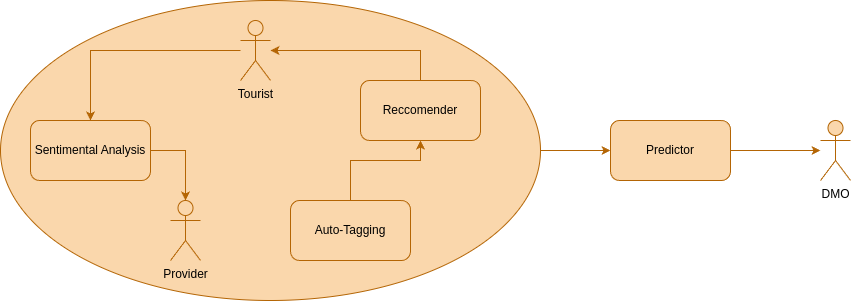

The diagram above was exported from draw.io. Its source (the exported page's mxGraphModel, read from the mxfile embedded in the PNG):
<mxGraphModel dx="1103" dy="578" grid="1" gridSize="10" guides="1" tooltips="1" connect="1" arrows="1" fold="1" page="1" pageScale="1" pageWidth="1169" pageHeight="827" math="0" shadow="0">
  <root>
    <mxCell id="0" />
    <mxCell id="1" parent="0" />
    <mxCell id="b3PsVEyuiNYNSAqMQdg7-1" value="" style="ellipse;whiteSpace=wrap;html=1;strokeColor=#b46504;fillColor=#fad7ac;" vertex="1" parent="1">
      <mxGeometry x="100" y="190" width="540" height="300" as="geometry" />
    </mxCell>
    <mxCell id="b3PsVEyuiNYNSAqMQdg7-2" value="Tourist" style="shape=umlActor;verticalLabelPosition=bottom;verticalAlign=top;html=1;outlineConnect=0;strokeColor=#b46504;fillColor=#fad7ac;" vertex="1" parent="1">
      <mxGeometry x="340" y="210" width="30" height="60" as="geometry" />
    </mxCell>
    <mxCell id="b3PsVEyuiNYNSAqMQdg7-4" value="Provider" style="shape=umlActor;verticalLabelPosition=bottom;verticalAlign=top;html=1;outlineConnect=0;strokeColor=#b46504;fillColor=#fad7ac;" vertex="1" parent="1">
      <mxGeometry x="270" y="390" width="30" height="60" as="geometry" />
    </mxCell>
    <mxCell id="b3PsVEyuiNYNSAqMQdg7-5" value="Auto-Tagging" style="rounded=1;whiteSpace=wrap;html=1;strokeColor=#b46504;fillColor=#fad7ac;" vertex="1" parent="1">
      <mxGeometry x="390" y="390" width="120" height="60" as="geometry" />
    </mxCell>
    <mxCell id="b3PsVEyuiNYNSAqMQdg7-6" value="Reccomender" style="rounded=1;whiteSpace=wrap;html=1;strokeColor=#b46504;fillColor=#fad7ac;" vertex="1" parent="1">
      <mxGeometry x="460" y="270" width="120" height="60" as="geometry" />
    </mxCell>
    <mxCell id="b3PsVEyuiNYNSAqMQdg7-7" value="Sentimental Analysis" style="rounded=1;whiteSpace=wrap;html=1;strokeColor=#b46504;fillColor=#fad7ac;" vertex="1" parent="1">
      <mxGeometry x="130" y="310" width="120" height="60" as="geometry" />
    </mxCell>
    <mxCell id="b3PsVEyuiNYNSAqMQdg7-8" value="" style="endArrow=classic;html=1;rounded=0;exitX=1;exitY=0.5;exitDx=0;exitDy=0;entryX=0.5;entryY=0;entryDx=0;entryDy=0;entryPerimeter=0;strokeColor=#b46504;fontColor=#FFFFFF;fillColor=#fad7ac;" edge="1" parent="1" source="b3PsVEyuiNYNSAqMQdg7-7" target="b3PsVEyuiNYNSAqMQdg7-4">
      <mxGeometry width="50" height="50" relative="1" as="geometry">
        <mxPoint x="310" y="500" as="sourcePoint" />
        <mxPoint x="360" y="450" as="targetPoint" />
        <Array as="points">
          <mxPoint x="285" y="340" />
        </Array>
      </mxGeometry>
    </mxCell>
    <mxCell id="b3PsVEyuiNYNSAqMQdg7-11" value="" style="endArrow=classic;html=1;rounded=0;entryX=0.5;entryY=0;entryDx=0;entryDy=0;strokeColor=#b46504;fontColor=#FFFFFF;fillColor=#fad7ac;" edge="1" parent="1" source="b3PsVEyuiNYNSAqMQdg7-2" target="b3PsVEyuiNYNSAqMQdg7-7">
      <mxGeometry width="50" height="50" relative="1" as="geometry">
        <mxPoint x="250" y="250" as="sourcePoint" />
        <mxPoint x="285" y="300" as="targetPoint" />
        <Array as="points">
          <mxPoint x="190" y="240" />
        </Array>
      </mxGeometry>
    </mxCell>
    <mxCell id="b3PsVEyuiNYNSAqMQdg7-12" value="" style="endArrow=classic;html=1;rounded=0;exitX=0.5;exitY=0;exitDx=0;exitDy=0;strokeColor=#b46504;fontColor=#FFFFFF;fillColor=#fad7ac;" edge="1" parent="1" source="b3PsVEyuiNYNSAqMQdg7-6">
      <mxGeometry width="50" height="50" relative="1" as="geometry">
        <mxPoint x="430" y="370" as="sourcePoint" />
        <mxPoint x="370" y="240" as="targetPoint" />
        <Array as="points">
          <mxPoint x="520" y="240" />
        </Array>
      </mxGeometry>
    </mxCell>
    <mxCell id="b3PsVEyuiNYNSAqMQdg7-13" value="" style="endArrow=classic;html=1;rounded=0;exitX=0.5;exitY=0;exitDx=0;exitDy=0;entryX=0.5;entryY=1;entryDx=0;entryDy=0;strokeColor=#b46504;fontColor=#FFFFFF;fillColor=#fad7ac;" edge="1" parent="1" source="b3PsVEyuiNYNSAqMQdg7-5" target="b3PsVEyuiNYNSAqMQdg7-6">
      <mxGeometry width="50" height="50" relative="1" as="geometry">
        <mxPoint x="530" y="280" as="sourcePoint" />
        <mxPoint x="380" y="250" as="targetPoint" />
        <Array as="points">
          <mxPoint x="450" y="350" />
          <mxPoint x="520" y="350" />
        </Array>
      </mxGeometry>
    </mxCell>
    <mxCell id="b3PsVEyuiNYNSAqMQdg7-14" value="Predictor" style="rounded=1;whiteSpace=wrap;html=1;strokeColor=#b46504;fillColor=#fad7ac;" vertex="1" parent="1">
      <mxGeometry x="710" y="310" width="120" height="60" as="geometry" />
    </mxCell>
    <mxCell id="b3PsVEyuiNYNSAqMQdg7-15" value="DMO" style="shape=umlActor;verticalLabelPosition=bottom;verticalAlign=top;html=1;outlineConnect=0;strokeColor=#b46504;fillColor=#fad7ac;" vertex="1" parent="1">
      <mxGeometry x="920" y="310" width="30" height="60" as="geometry" />
    </mxCell>
    <mxCell id="b3PsVEyuiNYNSAqMQdg7-16" value="" style="endArrow=classic;html=1;rounded=0;exitX=1;exitY=0.5;exitDx=0;exitDy=0;entryX=0;entryY=0.5;entryDx=0;entryDy=0;strokeColor=#b46504;fontColor=#FFFFFF;fillColor=#fad7ac;" edge="1" parent="1" source="b3PsVEyuiNYNSAqMQdg7-1" target="b3PsVEyuiNYNSAqMQdg7-14">
      <mxGeometry width="50" height="50" relative="1" as="geometry">
        <mxPoint x="670" y="480" as="sourcePoint" />
        <mxPoint x="720" y="430" as="targetPoint" />
      </mxGeometry>
    </mxCell>
    <mxCell id="b3PsVEyuiNYNSAqMQdg7-17" value="" style="endArrow=classic;html=1;rounded=0;exitX=1;exitY=0.5;exitDx=0;exitDy=0;strokeColor=#b46504;fontColor=#FFFFFF;fillColor=#fad7ac;" edge="1" parent="1" source="b3PsVEyuiNYNSAqMQdg7-14" target="b3PsVEyuiNYNSAqMQdg7-15">
      <mxGeometry width="50" height="50" relative="1" as="geometry">
        <mxPoint x="630" y="520" as="sourcePoint" />
        <mxPoint x="680" y="470" as="targetPoint" />
      </mxGeometry>
    </mxCell>
  </root>
</mxGraphModel>